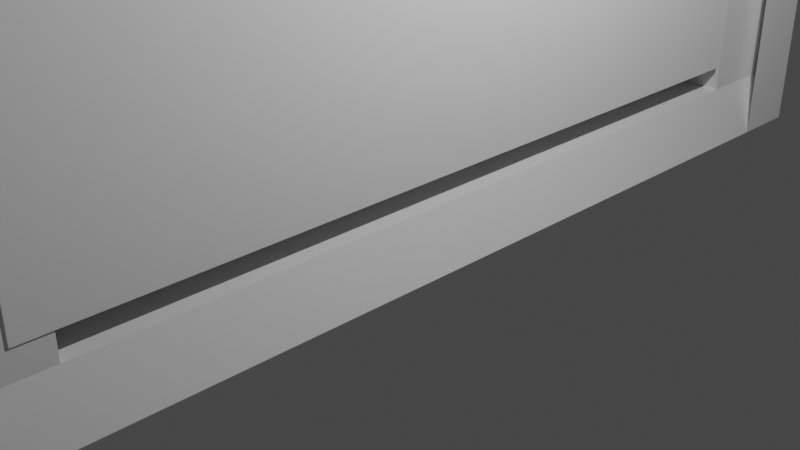 # Source: animation_door1.blend  (saved by Blender 3.1.7; exported with 4.5.12 LTS)
import bpy
from mathutils import Matrix  # noqa: F401  (used for matrix-valued properties, if any)

bpy.ops.wm.read_factory_settings(use_empty=True)
scene = bpy.context.scene
scene.name = 'Scene'

# ---- collections
col_collection = bpy.data.collections.new('Collection'); scene.collection.children.link(col_collection)

# ---- materials (node trees are filled in below, after node groups)
mat_material = bpy.data.materials.new('Material')
mat_material.alpha_threshold = 0.0
mat_material.use_transparent_shadow = False
mat_material.line_color = (0.0, 0.0, 0.0, 1.0)

# ---- material node trees
mat_material.use_nodes = True; mat_material.node_tree.nodes.clear()
_N = mat_material.node_tree.nodes; _L = mat_material.node_tree.links
n0 = _N.new('ShaderNodeOutputMaterial'); n0.name = 'Material Output'; n0.location = (300, 300)
n1 = _N.new('ShaderNodeBsdfPrincipled'); n1.name = 'Principled BSDF'; n1.location = (10, 300)
n1.distribution = 'GGX'
n1.subsurface_method = 'RANDOM_WALK_SKIN'
n1.inputs[2].default_value = 0.4
n1.inputs[3].default_value = 1.45
n1.inputs[27].default_value = (0.0, 0.0, 0.0, 1.0)
n1.inputs[28].default_value = 1.0
_L.new(n1.outputs[0], n0.inputs[0])
n0.is_active_output = True

# ---- world
world_world = bpy.data.worlds.new('World'); scene.world = world_world
world_world.use_nodes = True; world_world.node_tree.nodes.clear()
_N = world_world.node_tree.nodes; _L = world_world.node_tree.links
n0 = _N.new('ShaderNodeOutputWorld'); n0.name = 'World Output'; n0.location = (300, 300)
n1 = _N.new('ShaderNodeBackground'); n1.name = 'Background'; n1.location = (10, 300)
n1.inputs[0].default_value = (0.05088, 0.05088, 0.05088, 1.0)
_L.new(n1.outputs[0], n0.inputs[0])
n0.is_active_output = True
world_world.color = (0.05088, 0.05088, 0.05088)
world_world.use_sun_shadow = False
world_world.sun_shadow_jitter_overblur = 0.0

# ---- cameras
cam_camera = bpy.data.cameras.new('Camera')
cam_camera.clip_end = 100.0
cam_camera.ortho_scale = 7.314

# ---- lights
light_light = bpy.data.lights.new('Light', 'POINT')
light_light.transmission_factor = 0.0
light_light.energy = 1000.0
light_light.shadow_soft_size = 0.1
light_light.shadow_maximum_resolution = 0.006
light_light.use_absolute_resolution = True

# ---- meshes
me_cube = bpy.data.meshes.new('Cube')
me_cube.from_pydata([(1.075, 0.9962, 0.5944), (1.075, 0.9962, -1.406), (1.075, -1.004, 0.5944), (1.075, -1.004, -1.406), (-0.5982, 0.6713, 0.4723), (-0.9252, 0.9962, 0.5944), (-0.9042, 0.6713, 0.4723), (-0.9252, 0.9962, -1.406), (-0.7615, -0.686, 0.4723), (-0.9252, -1.004, 0.5944), (-0.9042, 0.6713, -1.306), (-0.7615, -0.686, -1.306), (-0.9252, -1.004, -1.406), (1.075, 0.9962, 0.5327), (-0.9252, -1.004, 0.5327), (1.075, -1.004, 0.5327), (0.8431, -0.7135, 0.4729), (-0.9252, 0.9962, 0.5327), (0.8431, -0.7135, -1.306), (-0.9252, 0.864, -1.406), (-0.5982, 0.6713, -1.306), (1.075, 0.864, 0.5944), (-0.5982, -0.7135, -1.306), (-0.9252, 0.864, 0.5944), (1.075, 0.864, -1.406), (-0.5539, -0.7135, -1.306), (1.075, 0.864, 0.5327), (-0.5982, -0.7135, 0.4729), (-0.9252, 0.864, 0.5327), (-0.9252, -0.8624, -1.406), (-0.5539, -0.7135, 0.4729), (1.075, -0.8624, 0.5944), (1.075, -0.8624, 0.5327), (-0.9252, -0.8624, 0.5944), (1.075, -0.8624, -1.406), (-0.9252, -0.8624, 0.5327), (1.075, 0.9962, 0.5158), (1.075, -1.004, 0.5158), (-0.9252, 0.9962, 0.5158), (-0.9252, -1.004, 0.5158), (-0.9252, 0.864, 0.5158), (1.075, 0.864, 0.5158), (-0.9252, -0.8624, 0.5158), (1.075, -0.8624, 0.5158), (0.8511, -0.796, -1.337), (0.8511, 0.9303, -1.337), (0.8511, 0.9303, 0.5846), (0.8511, -0.796, 0.5846), (-0.9252, -0.7798, 0.5944), (1.075, -0.7798, -1.406), (-0.9252, -0.7798, 0.5327), (-0.9252, -0.7798, -1.406), (1.075, -0.7798, 0.5944), (1.075, -0.7798, 0.5327), (1.075, -0.7798, 0.5158), (-0.9252, -0.7798, 0.5158), (0.8511, -0.7135, -1.337), (0.8511, -0.7135, 0.5846), (-0.9252, 0.7049, 0.5944), (1.075, 0.7049, -1.406), (-0.9252, 0.7049, 0.5327), (-0.9252, 0.7049, 0.5158), (0.8511, 0.7713, -1.337), (-0.9252, 0.7049, -1.406), (1.075, 0.7049, 0.5944), (1.075, 0.7049, 0.5327), (1.075, 0.7049, 0.5158), (0.8511, 0.7713, 0.5846), (1.075, 0.9962, 0.4147), (1.075, -1.004, 0.4147), (-0.9252, 0.9962, 0.4147), (-0.9252, 0.864, 0.4147), (1.075, 0.864, 0.4147), (-0.9252, -0.8624, 0.4147), (1.075, -0.8624, 0.4147), (-0.9252, -1.004, 0.4147), (0.8511, 0.9303, 0.4835), (0.8511, -0.796, 0.4835), (0.8511, -0.7135, 0.4835), (-0.9252, -0.7798, 0.4147), (0.8511, 0.7713, 0.4835), (-0.9252, 0.7049, 0.4147), (-0.5539, -0.7135, 0.4835), (-0.5539, -0.7135, -1.337), (-0.5539, 0.7713, -1.337), (-0.5539, 0.7713, 0.4835), (-0.5982, -0.7135, 0.4835), (-0.5982, -0.7135, -1.337), (-0.5982, 0.7713, -1.337), (-0.5982, 0.7713, 0.4835), (-0.9252, -0.686, 0.4723), (-0.9252, -0.686, 0.4147), (-0.9252, 0.6713, 0.4723), (-0.9252, 0.6713, 0.4147), (-0.9252, -0.686, -1.306), (-0.9252, 0.6713, -1.306), (-0.5982, -0.686, 0.4723), (-0.5982, -0.686, -1.306), (-0.5982, 0.6713, -1.306), (0.8431, -0.7135, 0.4729), (0.8431, -0.7135, -1.306), (-0.5539, -0.7135, -1.306), (-0.5539, -0.7135, 0.4729), (-0.5982, -0.6997, -1.306), (-0.5982, -0.7135, -1.306), (-0.5982, -0.7135, 0.4729), (-0.5982, -0.7005, 0.4729), (-0.5982, -0.6997, 0.4726), (-0.5982, -0.686, -1.306), (-0.5982, -0.686, 0.4723), (-0.5982, -0.686, 0.4723), (-0.5982, -0.686, -1.306), (-0.5982, -0.3479, 0.4727), (-0.5982, -0.3467, 0.4723), (-0.5982, 0.6713, -1.306), (-0.5982, 0.7352, 0.4727), (-0.5982, 0.7352, -1.306), (-0.9042, 0.6713, 0.4723), (-0.5982, 0.6713, 0.4723), (-0.5982, 0.6713, 0.4723), (-0.9042, 0.6713, -1.306), (-0.7615, -0.686, -1.306), (-0.7615, -0.686, 0.4723)], [], [(31, 33, 9, 2), (15, 2, 9, 14), (28, 23, 5, 17), (29, 34, 3, 12), (32, 31, 2, 15), (17, 5, 0, 13), (38, 17, 13, 36), (43, 32, 15, 37), (40, 28, 17, 38), (37, 15, 14, 39), (61, 60, 28, 40), (36, 13, 26, 41), (13, 0, 21, 26), (7, 1, 24, 19), (60, 58, 23, 28), (0, 5, 23, 21), (14, 9, 33, 35), (39, 14, 35, 42), (54, 53, 32, 43), (53, 52, 31, 32), (51, 49, 34, 29), (52, 48, 33, 31), (75, 39, 42, 73), (68, 36, 41, 72), (81, 61, 40, 71), (69, 37, 39, 75), (71, 40, 38, 70), (74, 43, 37, 69), (70, 38, 36, 68), (59, 24, 45, 62), (78, 57, 47, 77), (54, 43, 47, 57), (72, 41, 46, 76), (74, 34, 44, 77), (66, 54, 57, 67), (80, 67, 57, 78), (34, 49, 56, 44), (73, 42, 55, 79), (64, 58, 48, 52), (63, 59, 49, 51), (65, 64, 52, 53), (66, 65, 53, 54), (35, 33, 48, 50), (42, 35, 50, 55), (41, 26, 65, 66), (26, 21, 64, 65), (19, 24, 59, 63), (21, 23, 58, 64), (76, 46, 67, 80), (41, 66, 67, 46), (49, 59, 62, 56), (91, 79, 55, 61, 81, 93, 92, 90), (50, 48, 58, 60), (55, 50, 60, 61), (93, 81, 63, 51, 79, 91, 94, 95), (45, 76, 80, 62), (29, 73, 79, 51), (102, 82, 78, 56, 83, 101, 100, 99), (43, 74, 77, 47), (24, 72, 76, 45), (56, 78, 77, 44), (7, 70, 68, 1), (34, 74, 69, 3), (19, 71, 70, 7), (3, 69, 75, 12), (63, 81, 71, 19), (1, 68, 72, 24), (12, 75, 73, 29), (84, 85, 89, 88), (56, 62, 84, 83), (80, 78, 82, 85), (62, 80, 85, 84), (109, 96, 86, 105, 106, 107, 103, 104, 87, 97, 108, 111, 110), (114, 98, 97, 87, 88, 89, 86, 96, 113, 112, 115, 116), (101, 83, 87, 104), (105, 86, 82, 102), (85, 82, 86, 89), (83, 84, 88, 87), (119, 92, 93, 95, 98, 114, 120, 117, 118), (97, 94, 91, 90, 96, 109, 122, 121, 108), (95, 94, 97, 98), (92, 119, 113, 96, 90), (120, 10, 6, 117), (8, 11, 121, 122), (18, 16, 99, 100), (121, 11, 111, 108), (22, 25, 18, 100, 101, 104, 103), (20, 10, 120, 114, 116), (16, 30, 27, 106, 105, 102, 99), (30, 16, 18, 25), (106, 27, 22, 103, 107), (4, 20, 116, 115, 112, 113, 119, 118), (27, 30, 25, 22), (6, 10, 20, 4), (111, 11, 8, 110), (110, 8, 122, 109), (6, 4, 118, 117)])
_uv = me_cube.uv_layers.new(name='UVMap')
_uv.uv.foreach_set('vector', [0.625, 0.7323, 0.875, 0.7323, 0.875, 0.75, 0.625, 0.75, 0.6173, 0.75, 0.625, 0.75, 0.625, 1.0, 0.6173, 1.0, 0.6173, 0.2335, 0.625, 0.2335, 0.625, 0.25, 0.6173, 0.25, 0.125, 0.7323, 0.375, 0.7323, 0.375, 0.75, 0.125, 0.75, 0.6173, 0.7323, 0.625, 0.7323, 0.625, 0.75, 0.6173, 0.75, 0.6173, 0.25, 0.625, 0.25, 0.625, 0.5, 0.6173, 0.5, 0.6152, 0.25, 0.6173, 0.25, 0.6173, 0.5, 0.6152, 0.5, 0.6152, 0.7323, 0.6173, 0.7323, 0.6173, 0.75, 0.6152, 0.75, 0.6152, 0.2335, 0.6173, 0.2335, 0.6173, 0.25, 0.6152, 0.25, 0.6152, 0.75, 0.6173, 0.75, 0.6173, 1.0, 0.6152, 1.0, 0.6152, 0.2136, 0.6173, 0.2136, 0.6173, 0.2335, 0.6152, 0.2335, 0.6152, 0.5, 0.6173, 0.5, 0.6173, 0.5165, 0.6152, 0.5165, 0.6173, 0.5, 0.625, 0.5, 0.625, 0.5165, 0.6173, 0.5165, 0.125, 0.5, 0.375, 0.5, 0.375, 0.5165, 0.125, 0.5165, 0.6173, 0.2136, 0.625, 0.2136, 0.625, 0.2335, 0.6173, 0.2335, 0.625, 0.5, 0.875, 0.5, 0.875, 0.5165, 0.625, 0.5165, 0.6173, 0.0, 0.625, 0.0, 0.625, 0.01767, 0.6173, 0.01767, 0.6152, 0.0, 0.6173, 0.0, 0.6173, 0.01767, 0.6152, 0.01767, 0.6152, 0.722, 0.6173, 0.722, 0.6173, 0.7323, 0.6152, 0.7323, 0.6173, 0.722, 0.625, 0.722, 0.625, 0.7323, 0.6173, 0.7323, 0.125, 0.722, 0.375, 0.722, 0.375, 0.7323, 0.125, 0.7323, 0.625, 0.722, 0.875, 0.722, 0.875, 0.7323, 0.625, 0.7323, 0.6025, 0.0, 0.6152, 0.0, 0.6152, 0.01767, 0.6025, 0.01767, 0.6025, 0.5, 0.6152, 0.5, 0.6152, 0.5165, 0.6025, 0.5165, 0.6025, 0.2136, 0.6152, 0.2136, 0.6152, 0.2335, 0.6025, 0.2335, 0.6025, 0.75, 0.6152, 0.75, 0.6152, 1.0, 0.6025, 1.0, 0.6025, 0.2335, 0.6152, 0.2335, 0.6152, 0.25, 0.6025, 0.25, 0.6025, 0.7323, 0.6152, 0.7323, 0.6152, 0.75, 0.6025, 0.75, 0.6025, 0.25, 0.6152, 0.25, 0.6152, 0.5, 0.6025, 0.5, 0.375, 0.5364, 0.375, 0.5165, 0.375, 0.5165, 0.375, 0.5364, 0.6025, 0.722, 0.6152, 0.722, 0.6152, 0.7323, 0.6025, 0.7323, 0.6152, 0.722, 0.6152, 0.7323, 0.6152, 0.7323, 0.6152, 0.722, 0.6025, 0.5165, 0.6152, 0.5165, 0.6152, 0.5165, 0.6025, 0.5165, 0.6025, 0.7323, 0.375, 0.7323, 0.375, 0.7323, 0.6025, 0.7323, 0.6152, 0.5364, 0.6152, 0.722, 0.6152, 0.722, 0.6152, 0.5364, 0.6025, 0.5364, 0.6152, 0.5364, 0.6152, 0.722, 0.6025, 0.722, 0.375, 0.7323, 0.375, 0.722, 0.375, 0.722, 0.375, 0.7323, 0.6025, 0.01767, 0.6152, 0.01767, 0.6152, 0.02799, 0.6025, 0.02799, 0.625, 0.5364, 0.875, 0.5364, 0.875, 0.722, 0.625, 0.722, 0.125, 0.5364, 0.375, 0.5364, 0.375, 0.722, 0.125, 0.722, 0.6173, 0.5364, 0.625, 0.5364, 0.625, 0.722, 0.6173, 0.722, 0.6152, 0.5364, 0.6173, 0.5364, 0.6173, 0.722, 0.6152, 0.722, 0.6173, 0.01767, 0.625, 0.01767, 0.625, 0.02799, 0.6173, 0.02799, 0.6152, 0.01767, 0.6173, 0.01767, 0.6173, 0.02799, 0.6152, 0.02799, 0.6152, 0.5165, 0.6173, 0.5165, 0.6173, 0.5364, 0.6152, 0.5364, 0.6173, 0.5165, 0.625, 0.5165, 0.625, 0.5364, 0.6173, 0.5364, 0.125, 0.5165, 0.375, 0.5165, 0.375, 0.5364, 0.125, 0.5364, 0.625, 0.5165, 0.875, 0.5165, 0.875, 0.5364, 0.625, 0.5364, 0.6025, 0.5165, 0.6152, 0.5165, 0.6152, 0.5364, 0.6025, 0.5364, 0.6152, 0.5165, 0.6152, 0.5364, 0.6152, 0.5364, 0.6152, 0.5165, 0.375, 0.722, 0.375, 0.5364, 0.375, 0.5364, 0.375, 0.722, 0.6025, 0.03972, 0.6025, 0.02799, 0.6152, 0.02799, 0.6152, 0.2136, 0.6025, 0.2136, 0.6025, 0.2094, 0.6097, 0.2094, 0.6097, 0.03972, 0.6173, 0.02799, 0.625, 0.02799, 0.625, 0.2136, 0.6173, 0.2136, 0.6152, 0.02799, 0.6173, 0.02799, 0.6173, 0.2136, 0.6152, 0.2136, 0.6025, 0.2094, 0.6025, 0.2136, 0.375, 0.2136, 0.375, 0.02799, 0.6025, 0.02799, 0.6025, 0.03972, 0.3874, 0.03972, 0.3874, 0.2094, 0.375, 0.5165, 0.6025, 0.5165, 0.6025, 0.5364, 0.375, 0.5364, 0.375, 0.01767, 0.6025, 0.01767, 0.6025, 0.02799, 0.375, 0.02799, 0.6012, 0.722, 0.6025, 0.722, 0.6025, 0.722, 0.375, 0.722, 0.375, 0.722, 0.3789, 0.722, 0.3789, 0.722, 0.6012, 0.722, 0.6152, 0.7323, 0.6025, 0.7323, 0.6025, 0.7323, 0.6152, 0.7323, 0.375, 0.5165, 0.6025, 0.5165, 0.6025, 0.5165, 0.375, 0.5165, 0.375, 0.722, 0.6025, 0.722, 0.6025, 0.7323, 0.375, 0.7323, 0.375, 0.25, 0.6025, 0.25, 0.6025, 0.5, 0.375, 0.5, 0.375, 0.7323, 0.6025, 0.7323, 0.6025, 0.75, 0.375, 0.75, 0.375, 0.2335, 0.6025, 0.2335, 0.6025, 0.25, 0.375, 0.25, 0.375, 0.75, 0.6025, 0.75, 0.6025, 1.0, 0.375, 1.0, 0.375, 0.2136, 0.6025, 0.2136, 0.6025, 0.2335, 0.375, 0.2335, 0.375, 0.5, 0.6025, 0.5, 0.6025, 0.5165, 0.375, 0.5165, 0.375, 0.0, 0.6025, 0.0, 0.6025, 0.01767, 0.375, 0.01767, 0.375, 0.5364, 0.6025, 0.5364, 0.6025, 0.5364, 0.375, 0.5364, 0.375, 0.722, 0.375, 0.5364, 0.375, 0.5364, 0.375, 0.722, 0.6025, 0.5364, 0.6025, 0.722, 0.6025, 0.722, 0.6025, 0.5364, 0.375, 0.5364, 0.6025, 0.5364, 0.6025, 0.5364, 0.375, 0.5364, 0.6011, 0.7186, 0.6011, 0.7186, 0.6025, 0.722, 0.6012, 0.722, 0.6012, 0.7204, 0.6012, 0.7203, 0.3789, 0.7203, 0.3789, 0.722, 0.375, 0.722, 0.3788, 0.7186, 0.3789, 0.7186, 0.3789, 0.7186, 0.6011, 0.7186, 0.3789, 0.5489, 0.3788, 0.5489, 0.3788, 0.7186, 0.375, 0.722, 0.375, 0.5364, 0.6025, 0.5364, 0.6025, 0.722, 0.6011, 0.7186, 0.6011, 0.6762, 0.6012, 0.6763, 0.6012, 0.5409, 0.3789, 0.5409, 0.3789, 0.722, 0.375, 0.722, 0.375, 0.722, 0.3789, 0.722, 0.6012, 0.722, 0.6025, 0.722, 0.6025, 0.722, 0.6012, 0.722, 0.6025, 0.5364, 0.6025, 0.722, 0.6025, 0.722, 0.6025, 0.5364, 0.375, 0.722, 0.375, 0.5364, 0.375, 0.5364, 0.375, 0.722, 0.625, 0.3499, 0.625, 0.3377, 0.6169, 0.3377, 0.375, 0.3377, 0.375, 0.3499, 0.3751, 0.3499, 0.3751, 0.3385, 0.625, 0.3385, 0.625, 0.3499, 0.375, 0.9001, 0.375, 0.9123, 0.6169, 0.9123, 0.625, 0.9123, 0.625, 0.9001, 0.625, 0.9001, 0.625, 0.9062, 0.3751, 0.9062, 0.3751, 0.9001, 0.2127, 0.5, 0.2127, 0.75, 0.2249, 0.75, 0.2249, 0.5, 0.7873, 0.5, 0.7751, 0.5, 0.7751, 0.6875, 0.7751, 0.75, 0.7873, 0.75, 0.375, 0.2362, 0.375, 0.2362, 0.6249, 0.2362, 0.6249, 0.2362, 0.6249, 0.01514, 0.375, 0.01514, 0.375, 0.01514, 0.6249, 0.01514, 0.375, 0.7399, 0.625, 0.7399, 0.625, 0.7399, 0.375, 0.7399, 0.125, 0.7349, 0.125, 0.7349, 0.1505, 0.7349, 0.1505, 0.7349, 0.15, 0.7394, 0.157, 0.7394, 0.375, 0.7399, 0.375, 0.7399, 0.157, 0.7394, 0.15, 0.7394, 0.1503, 0.7372, 0.1728, 0.5139, 0.125, 0.5138, 0.125, 0.5138, 0.1728, 0.5139, 0.1738, 0.5035, 0.625, 0.7399, 0.843, 0.7394, 0.85, 0.7394, 0.8497, 0.7373, 0.85, 0.7394, 0.843, 0.7394, 0.625, 0.7399, 0.6012, 0.722, 0.6012, 0.722, 0.3789, 0.722, 0.3789, 0.722, 0.6012, 0.7204, 0.6012, 0.722, 0.3789, 0.722, 0.3789, 0.7203, 0.6012, 0.7203, 0.6011, 0.5489, 0.3789, 0.5489, 0.3789, 0.5409, 0.6012, 0.5409, 0.6012, 0.6763, 0.6011, 0.6762, 0.6011, 0.5489, 0.6011, 0.5489, 0.6012, 0.722, 0.6012, 0.722, 0.3789, 0.722, 0.3789, 0.722, 0.625, 0.3385, 0.3751, 0.3385, 0.3751, 0.3499, 0.625, 0.3499, 0.3751, 0.9001, 0.3751, 0.9062, 0.625, 0.9062, 0.625, 0.9001, 0.7751, 0.75, 0.7812, 0.75, 0.7812, 0.75, 0.7751, 0.75, 0.7865, 0.5, 0.7751, 0.5, 0.7751, 0.5, 0.7865, 0.5])
me_cube.materials.append(mat_material)
me_cube.use_remesh_preserve_volume = False
me_cube.use_remesh_preserve_attributes = False
me_cube.use_mirror_vertex_groups = False
me_cube.update()
me_cube_001 = bpy.data.meshes.new('Cube.001')
me_cube_001.from_pydata([(-2.259, 0.2576, -1.08), (-2.259, 0.2576, 0.9202), (-2.259, 2.258, -1.08), (-2.259, 2.258, 0.9202), (-0.2593, 0.2576, -1.08), (-1.877, 2.147, 0.9195), (-0.2593, 0.2576, 0.9202), (-0.2593, 2.258, -1.08), (-2.259, 2.147, 0.9195), (-0.2593, 2.258, 0.9202), (-2.259, 0.3787, 0.9195), (-2.259, 2.147, -1.08), (-2.259, 0.3787, -1.08), (-0.2593, 0.3382, 0.9202), (-0.2593, 0.3382, -1.08), (-1.877, 2.147, -1.08), (-2.059, 0.3424, -1.08), (-2.004, 0.3423, -1.08), (-2.059, 0.3424, 0.9202), (-2.004, 0.3423, 0.9202), (-2.055, 0.3782, 0.9195), (-0.2593, 0.3382, 0.9202), (-0.2593, 0.3382, -1.08), (-2.004, 0.3423, -1.08), (-2.004, 0.3423, 0.9202), (-2.057, 0.3603, -1.08), (-2.059, 0.3424, -1.08), (-2.059, 0.3424, 0.9202), (-2.057, 0.3593, 0.9202), (-2.057, 0.3603, 0.9199), (-2.055, 0.3782, -1.08), (-2.011, 0.8188, 0.92), (-2.011, 0.8203, 0.9195), (-1.877, 2.147, -1.08), (-1.869, 2.23, 0.92), (-1.869, 2.23, -1.08), (-2.259, 2.147, 0.9195), (-1.877, 2.147, 0.9195), (-2.259, 2.147, -1.08), (-2.259, 0.3787, -1.08), (-2.259, 0.3787, 0.9195), (-1.866, 2.258, 0.9202), (-1.866, 2.258, -1.08), (-0.2593, 0.3382, 0.9202), (-0.2593, 0.3382, -1.08), (-2.059, 0.3424, 0.9202), (-2.056, 0.3762, 0.9202), (-2.004, 0.3423, 0.9202), (-0.34, 0.3384, -1.08), (-2.149, 2.147, -1.08), (-2.259, 2.147, 0.8101), (-2.259, 0.3787, -0.9587), (-2.259, 0.3787, 0.9195), (-2.259, 2.147, 0.9195), (-0.34, 0.3384, -1.08), (-2.259, 2.147, 0.8101), (-2.149, 2.147, -1.08), (-2.259, 0.3787, -0.9587), (-2.259, 2.147, 0.8101)], [], [(53, 36, 50, 38, 39, 51, 40, 52), (12, 0, 1, 3, 2, 11, 55, 8, 36, 53, 52, 40, 10, 57), (50, 36, 55, 58, 11, 38), (41, 9, 7, 42), (2, 3, 41, 42), (44, 7, 9, 43), (43, 6, 4, 44), (4, 6, 1, 0), (42, 7, 44, 22, 48, 23, 26, 25, 30, 39, 38, 49, 33, 35), (2, 42, 35, 15, 56, 11), (4, 0, 12, 30, 25, 16, 17, 54, 14, 22, 44), (41, 3, 1, 6, 43, 47, 45, 46), (47, 43, 9, 41, 46, 45), (47, 24, 21, 22, 44, 43), (46, 20, 30, 25, 29, 28, 27, 45), (35, 34, 31, 32, 20, 46, 41, 42), (45, 27, 24, 47), (20, 32, 37, 53, 52), (36, 8, 55, 58, 50), (55, 11, 38, 50, 58), (57, 10, 40, 51), (39, 12, 57, 51), (13, 14, 22, 21), (39, 30, 12), (23, 48, 54, 17, 16, 25, 26), (48, 22, 14, 54), (15, 35, 33, 49, 56), (49, 38, 11, 56), (18, 19, 13, 21, 24, 27, 28), (54, 14, 13, 19, 17), (18, 28, 29, 25, 16), (5, 37, 32, 31, 34, 35, 15), (18, 16, 17, 19), (55, 8, 5, 15, 56, 11), (57, 12, 30, 20, 10), (40, 10, 20), (8, 36, 37, 5)])
_uv = me_cube_001.uv_layers.new(name='UVMap')
_uv.uv.foreach_set('vector', [0.6249, 0.2362, 0.6249, 0.2362, 0.6112, 0.2362, 0.375, 0.2362, 0.375, 0.01514, 0.3901, 0.01514, 0.6249, 0.01514, 0.6249, 0.01514, 0.375, 0.01514, 0.375, 0.0, 0.625, 0.0, 0.625, 0.25, 0.375, 0.25, 0.375, 0.2362, 0.6112, 0.2362, 0.6249, 0.2362, 0.6249, 0.2362, 0.6249, 0.2362, 0.6249, 0.01514, 0.6249, 0.01514, 0.6249, 0.01514, 0.3901, 0.01514, 0.6112, 0.2362, 0.6249, 0.2362, 0.6112, 0.2362, 0.6112, 0.2362, 0.375, 0.2362, 0.375, 0.2362, 0.625, 0.2992, 0.625, 0.5, 0.375, 0.5, 0.375, 0.2992, 0.375, 0.25, 0.625, 0.25, 0.625, 0.2992, 0.375, 0.2992, 0.375, 0.7399, 0.375, 0.5, 0.625, 0.5, 0.625, 0.7399, 0.625, 0.7399, 0.625, 0.75, 0.375, 0.75, 0.375, 0.7399, 0.375, 0.75, 0.625, 0.75, 0.625, 1.0, 0.375, 1.0, 0.1742, 0.5, 0.375, 0.5, 0.375, 0.7399, 0.375, 0.7399, 0.3649, 0.7399, 0.157, 0.7394, 0.15, 0.7394, 0.1503, 0.7372, 0.1505, 0.7349, 0.125, 0.7349, 0.125, 0.5138, 0.1388, 0.5138, 0.1728, 0.5139, 0.1738, 0.5035, 0.125, 0.5, 0.1742, 0.5, 0.1738, 0.5035, 0.1728, 0.5139, 0.1388, 0.5138, 0.125, 0.5138, 0.375, 0.75, 0.125, 0.75, 0.125, 0.7349, 0.1505, 0.7349, 0.1503, 0.7372, 0.15, 0.7394, 0.157, 0.7394, 0.3649, 0.7399, 0.375, 0.7399, 0.375, 0.7399, 0.375, 0.7399, 0.8258, 0.5, 0.875, 0.5, 0.875, 0.75, 0.625, 0.75, 0.625, 0.7399, 0.843, 0.7394, 0.85, 0.7394, 0.8495, 0.7352, 0.843, 0.7394, 0.625, 0.7399, 0.625, 0.5, 0.8258, 0.5, 0.8495, 0.7352, 0.85, 0.7394, 0.6012, 0.722, 0.6012, 0.722, 0.6012, 0.722, 0.3789, 0.722, 0.3789, 0.722, 0.6012, 0.722, 0.6012, 0.7188, 0.6011, 0.7186, 0.3789, 0.7186, 0.3789, 0.7203, 0.6012, 0.7203, 0.6012, 0.7204, 0.6012, 0.722, 0.6012, 0.722, 0.3789, 0.5409, 0.6012, 0.5409, 0.6012, 0.6763, 0.6011, 0.6762, 0.6011, 0.7186, 0.6012, 0.7188, 0.6012, 0.5383, 0.3789, 0.5383, 0.6012, 0.722, 0.6012, 0.722, 0.6012, 0.722, 0.6012, 0.722, 0.7751, 0.75, 0.7751, 0.6875, 0.7751, 0.5, 0.7865, 0.5, 0.7812, 0.75, 0.6249, 0.2362, 0.6249, 0.2362, 0.6112, 0.2362, 0.6112, 0.2362, 0.6112, 0.2362, 0.6112, 0.2362, 0.375, 0.2362, 0.375, 0.2362, 0.6112, 0.2362, 0.6112, 0.2362, 0.3901, 0.01514, 0.6249, 0.01514, 0.6249, 0.01514, 0.3901, 0.01514, 0.375, 0.01514, 0.375, 0.01514, 0.3901, 0.01514, 0.3901, 0.01514, 0.625, 0.7399, 0.375, 0.7399, 0.375, 0.7399, 0.625, 0.7399, 0.125, 0.7349, 0.1505, 0.7349, 0.125, 0.7349, 0.157, 0.7394, 0.3649, 0.7399, 0.3649, 0.7399, 0.157, 0.7394, 0.15, 0.7394, 0.1503, 0.7372, 0.15, 0.7394, 0.3649, 0.7399, 0.375, 0.7399, 0.375, 0.7399, 0.3649, 0.7399, 0.1728, 0.5139, 0.1738, 0.5035, 0.1728, 0.5139, 0.1388, 0.5138, 0.1388, 0.5138, 0.1388, 0.5138, 0.125, 0.5138, 0.125, 0.5138, 0.1388, 0.5138, 0.85, 0.7394, 0.843, 0.7394, 0.625, 0.7399, 0.625, 0.7399, 0.843, 0.7394, 0.85, 0.7394, 0.8497, 0.7373, 0.3789, 0.722, 0.3789, 0.722, 0.6012, 0.722, 0.6012, 0.722, 0.3789, 0.722, 0.6012, 0.722, 0.6012, 0.7204, 0.6012, 0.7203, 0.3789, 0.7203, 0.3789, 0.722, 0.6011, 0.5489, 0.6011, 0.5489, 0.6011, 0.6762, 0.6012, 0.6763, 0.6012, 0.5409, 0.3789, 0.5409, 0.3789, 0.5489, 0.6012, 0.722, 0.3789, 0.722, 0.3789, 0.722, 0.6012, 0.722, 0.6113, 0.3385, 0.625, 0.3385, 0.625, 0.3499, 0.3751, 0.3499, 0.3751, 0.3418, 0.3751, 0.3385, 0.3902, 0.9062, 0.3751, 0.9062, 0.3751, 0.9001, 0.625, 0.9001, 0.625, 0.9062, 0.7812, 0.75, 0.7812, 0.75, 0.7751, 0.75, 0.7865, 0.5, 0.7865, 0.5, 0.7751, 0.5, 0.7751, 0.5])
me_cube_001.use_remesh_fix_poles = True
me_cube_001.use_remesh_preserve_attributes = False
me_cube_001.update()

# ---- objects
ob_cube = bpy.data.objects.new('Cube', me_cube)
ob_light = bpy.data.objects.new('Light', light_light)
ob_camera = bpy.data.objects.new('Camera', cam_camera)
ob_cube_001 = bpy.data.objects.new('Cube.001', me_cube_001)

# ---- transforms, parenting, visibility, modifiers, constraints
ob_cube.location = (-0.06435, 0.1386, 12.92)
ob_cube.scale = (0.8601, 5.862, 9.353)
ob_cube.lock_rotations_4d = False
ob_cube.empty_display_type = 'ARROWS'
ob_cube.lineart.crease_threshold = 0.0
ob_light.location = (4.076, 1.005, 5.904)
ob_light.rotation_euler = (0.6503, 0.05522, 1.866)
ob_light.lock_rotations_4d = False
ob_light.empty_display_type = 'ARROWS'
ob_light.color = (0.0, 0.0, 0.0, 0.0)
ob_light.lineart.crease_threshold = 0.0
ob_camera.location = (7.359, -6.926, 4.958)
ob_camera.rotation_euler = (1.109, 0.0, 0.8149)
ob_camera.lock_rotations_4d = False
ob_camera.empty_display_type = 'ARROWS'
ob_camera.color = (0.0, 0.0, 0.0, 0.0)
ob_camera.display_type = 'WIRE'
ob_camera.lineart.crease_threshold = 0.0
ob_cube_001.location = (0.8629, -5.562, 9.693)
ob_cube_001.scale = (0.6888, 4.499, 8.317)
_c = ob_cube_001.constraints.new('LIMIT_ROTATION'); _c.name = 'Limit Rotation'
_c.use_limit_x = True
_c.use_limit_y = True
_c.use_legacy_behavior = True

# ---- collection membership
col_collection.objects.link(ob_cube)
col_collection.objects.link(ob_light)
col_collection.objects.link(ob_camera)
col_collection.objects.link(ob_cube_001)

# ---- scene / render settings (as saved in the file)
scene.camera = ob_camera
scene.frame_start = 1; scene.frame_end = 250; scene.frame_set(213)
scene.render.engine = 'BLENDER_EEVEE_NEXT'
scene.cycles.sampling_pattern = 'TABULATED_SOBOL'
scene.cycles.use_light_tree = False
scene.view_settings.view_transform = 'Filmic'
bpy.context.view_layer.update()
